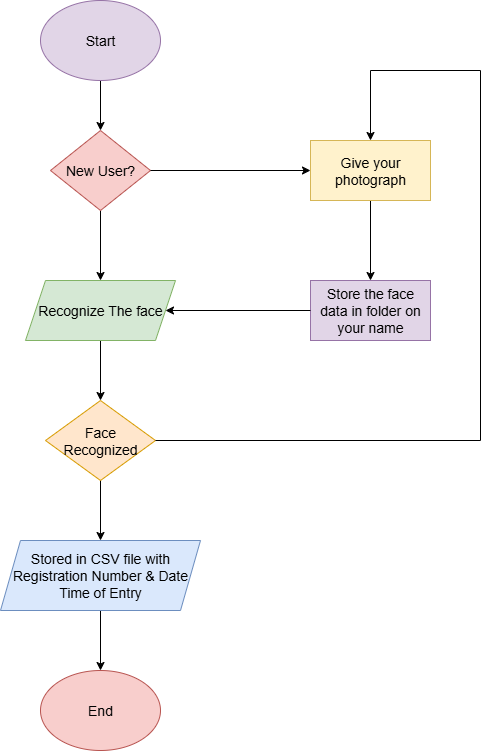

The diagram above was exported from draw.io. Its source (the exported page's mxGraphModel, read from the mxfile embedded in the PNG):
<mxGraphModel dx="1042" dy="562" grid="1" gridSize="10" guides="1" tooltips="1" connect="1" arrows="1" fold="1" page="1" pageScale="1" pageWidth="827" pageHeight="1169" math="0" shadow="0">
  <root>
    <mxCell id="0" />
    <mxCell id="1" parent="0" />
    <mxCell id="YpUjYMSAOIrIZ5G7oEzD-21" value="" style="edgeStyle=orthogonalEdgeStyle;rounded=0;orthogonalLoop=1;jettySize=auto;html=1;" parent="1" source="YpUjYMSAOIrIZ5G7oEzD-1" target="YpUjYMSAOIrIZ5G7oEzD-2" edge="1">
      <mxGeometry relative="1" as="geometry" />
    </mxCell>
    <mxCell id="YpUjYMSAOIrIZ5G7oEzD-1" value="&lt;font style=&quot;font-size: 14px;&quot;&gt;Start&lt;/font&gt;" style="ellipse;whiteSpace=wrap;html=1;fillColor=#e1d5e7;strokeColor=#9673a6;" parent="1" vertex="1">
      <mxGeometry x="340" y="10" width="120" height="80" as="geometry" />
    </mxCell>
    <mxCell id="YpUjYMSAOIrIZ5G7oEzD-10" value="" style="edgeStyle=orthogonalEdgeStyle;rounded=0;orthogonalLoop=1;jettySize=auto;html=1;" parent="1" source="YpUjYMSAOIrIZ5G7oEzD-2" target="YpUjYMSAOIrIZ5G7oEzD-3" edge="1">
      <mxGeometry relative="1" as="geometry" />
    </mxCell>
    <mxCell id="YpUjYMSAOIrIZ5G7oEzD-2" value="&lt;font style=&quot;font-size: 14px;&quot;&gt;New User?&lt;/font&gt;" style="rhombus;whiteSpace=wrap;html=1;fillColor=#f8cecc;strokeColor=#b85450;" parent="1" vertex="1">
      <mxGeometry x="350" y="140" width="100" height="80" as="geometry" />
    </mxCell>
    <mxCell id="YpUjYMSAOIrIZ5G7oEzD-11" value="" style="edgeStyle=orthogonalEdgeStyle;rounded=0;orthogonalLoop=1;jettySize=auto;html=1;" parent="1" source="YpUjYMSAOIrIZ5G7oEzD-3" target="YpUjYMSAOIrIZ5G7oEzD-4" edge="1">
      <mxGeometry relative="1" as="geometry" />
    </mxCell>
    <mxCell id="YpUjYMSAOIrIZ5G7oEzD-3" value="&lt;font style=&quot;font-size: 14px;&quot;&gt;Recognize The face&lt;/font&gt;" style="shape=parallelogram;perimeter=parallelogramPerimeter;whiteSpace=wrap;html=1;fixedSize=1;fillColor=#d5e8d4;strokeColor=#82b366;" parent="1" vertex="1">
      <mxGeometry x="325" y="290" width="150" height="60" as="geometry" />
    </mxCell>
    <mxCell id="YpUjYMSAOIrIZ5G7oEzD-12" value="" style="edgeStyle=orthogonalEdgeStyle;rounded=0;orthogonalLoop=1;jettySize=auto;html=1;" parent="1" source="YpUjYMSAOIrIZ5G7oEzD-4" target="YpUjYMSAOIrIZ5G7oEzD-5" edge="1">
      <mxGeometry relative="1" as="geometry" />
    </mxCell>
    <mxCell id="YpUjYMSAOIrIZ5G7oEzD-4" value="&lt;font style=&quot;font-size: 14px;&quot;&gt;Face Recognized&lt;/font&gt;" style="rhombus;whiteSpace=wrap;html=1;fillColor=#ffe6cc;strokeColor=#d79b00;" parent="1" vertex="1">
      <mxGeometry x="345" y="410" width="110" height="80" as="geometry" />
    </mxCell>
    <mxCell id="YpUjYMSAOIrIZ5G7oEzD-13" value="" style="edgeStyle=orthogonalEdgeStyle;rounded=0;orthogonalLoop=1;jettySize=auto;html=1;" parent="1" source="YpUjYMSAOIrIZ5G7oEzD-5" target="YpUjYMSAOIrIZ5G7oEzD-6" edge="1">
      <mxGeometry relative="1" as="geometry" />
    </mxCell>
    <mxCell id="YpUjYMSAOIrIZ5G7oEzD-5" value="&lt;font style=&quot;font-size: 14px;&quot;&gt;Stored in CSV file with Registration Number &amp;amp; Date Time of Entry&lt;/font&gt;" style="shape=parallelogram;perimeter=parallelogramPerimeter;whiteSpace=wrap;html=1;fixedSize=1;fillColor=#dae8fc;strokeColor=#6c8ebf;" parent="1" vertex="1">
      <mxGeometry x="300" y="550" width="200" height="70" as="geometry" />
    </mxCell>
    <mxCell id="YpUjYMSAOIrIZ5G7oEzD-6" value="&lt;font style=&quot;font-size: 14px;&quot;&gt;End&lt;/font&gt;" style="ellipse;whiteSpace=wrap;html=1;fillColor=#f8cecc;strokeColor=#b85450;" parent="1" vertex="1">
      <mxGeometry x="340" y="680" width="120" height="80" as="geometry" />
    </mxCell>
    <mxCell id="YpUjYMSAOIrIZ5G7oEzD-17" value="" style="edgeStyle=orthogonalEdgeStyle;rounded=0;orthogonalLoop=1;jettySize=auto;html=1;" parent="1" source="YpUjYMSAOIrIZ5G7oEzD-7" target="YpUjYMSAOIrIZ5G7oEzD-8" edge="1">
      <mxGeometry relative="1" as="geometry" />
    </mxCell>
    <mxCell id="YpUjYMSAOIrIZ5G7oEzD-7" value="&lt;font style=&quot;font-size: 14px;&quot;&gt;Give your photograph&lt;/font&gt;" style="rounded=0;whiteSpace=wrap;html=1;fillColor=#fff2cc;strokeColor=#d6b656;" parent="1" vertex="1">
      <mxGeometry x="610" y="150" width="120" height="60" as="geometry" />
    </mxCell>
    <mxCell id="YpUjYMSAOIrIZ5G7oEzD-8" value="&lt;font style=&quot;font-size: 14px;&quot;&gt;Store the face data in folder on your name&lt;/font&gt;" style="rounded=0;whiteSpace=wrap;html=1;fillColor=#e1d5e7;strokeColor=#9673a6;" parent="1" vertex="1">
      <mxGeometry x="610" y="290" width="120" height="60" as="geometry" />
    </mxCell>
    <mxCell id="YpUjYMSAOIrIZ5G7oEzD-16" value="" style="endArrow=classic;html=1;rounded=0;entryX=0;entryY=0.5;entryDx=0;entryDy=0;exitX=1;exitY=0.5;exitDx=0;exitDy=0;" parent="1" source="YpUjYMSAOIrIZ5G7oEzD-2" target="YpUjYMSAOIrIZ5G7oEzD-7" edge="1">
      <mxGeometry width="50" height="50" relative="1" as="geometry">
        <mxPoint x="455" y="179.5" as="sourcePoint" />
        <mxPoint x="535" y="179.5" as="targetPoint" />
      </mxGeometry>
    </mxCell>
    <mxCell id="YpUjYMSAOIrIZ5G7oEzD-18" value="" style="endArrow=classic;html=1;rounded=0;exitX=0;exitY=0.5;exitDx=0;exitDy=0;entryX=1;entryY=0.5;entryDx=0;entryDy=0;" parent="1" source="YpUjYMSAOIrIZ5G7oEzD-8" target="YpUjYMSAOIrIZ5G7oEzD-3" edge="1">
      <mxGeometry width="50" height="50" relative="1" as="geometry">
        <mxPoint x="512.8571428571429" y="307.14571428571435" as="sourcePoint" />
        <mxPoint x="455" y="332.86" as="targetPoint" />
      </mxGeometry>
    </mxCell>
    <mxCell id="YpUjYMSAOIrIZ5G7oEzD-20" value="" style="endArrow=classic;html=1;rounded=0;exitX=1;exitY=0.5;exitDx=0;exitDy=0;entryX=0.5;entryY=0;entryDx=0;entryDy=0;" parent="1" target="YpUjYMSAOIrIZ5G7oEzD-7" edge="1">
      <mxGeometry width="50" height="50" relative="1" as="geometry">
        <mxPoint x="455" y="450" as="sourcePoint" />
        <mxPoint x="630" y="80" as="targetPoint" />
        <Array as="points">
          <mxPoint x="780" y="450" />
          <mxPoint x="780" y="80" />
          <mxPoint x="670" y="80" />
        </Array>
      </mxGeometry>
    </mxCell>
  </root>
</mxGraphModel>